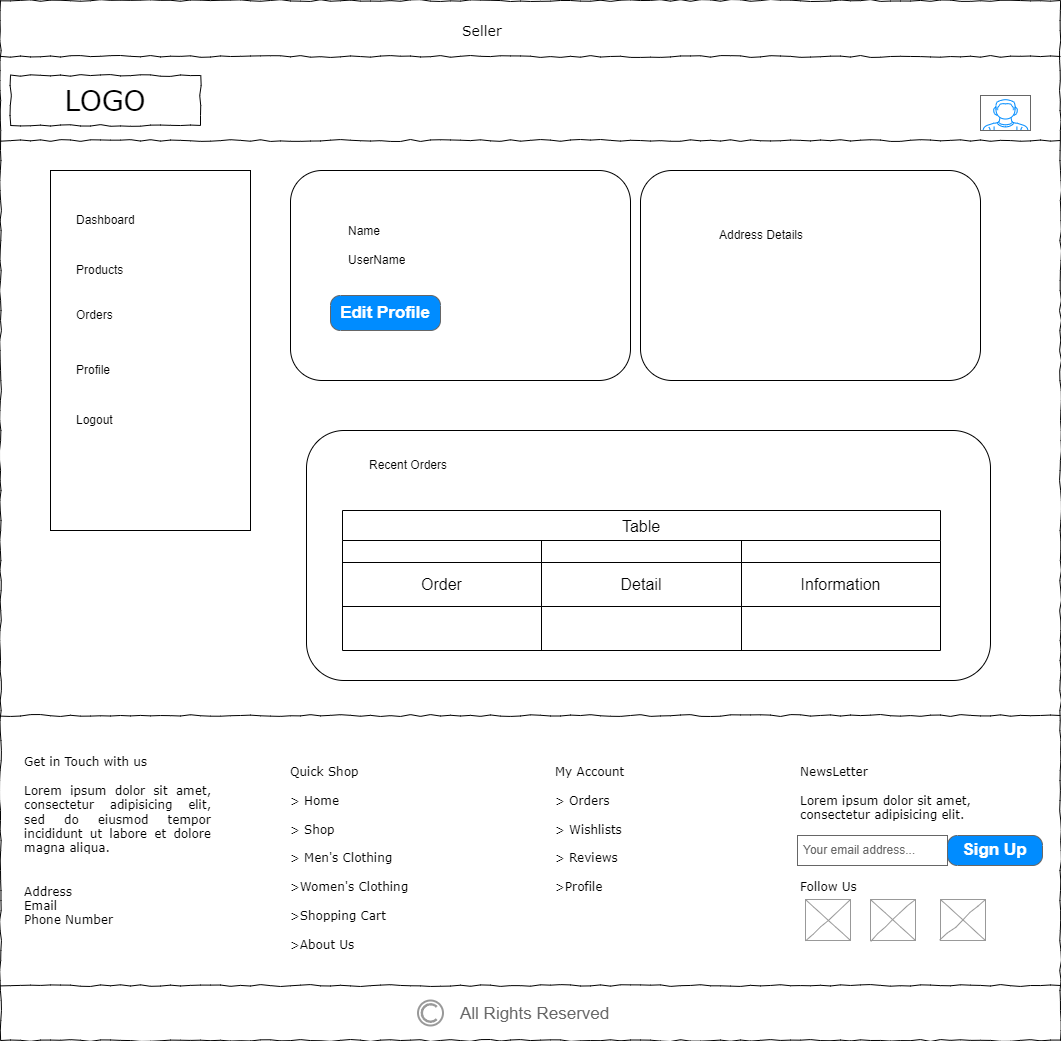

The diagram above was exported from draw.io. Its source (the exported page's mxGraphModel, read from the mxfile embedded in the PNG):
<mxGraphModel dx="1050" dy="557" grid="1" gridSize="10" guides="1" tooltips="1" connect="1" arrows="1" fold="1" page="1" pageScale="1" pageWidth="1100" pageHeight="850" background="none" math="0" shadow="0">
  <root>
    <mxCell id="0" />
    <mxCell id="1" parent="0" />
    <mxCell id="677b7b8949515195-1" value="" style="whiteSpace=wrap;html=1;rounded=0;shadow=0;labelBackgroundColor=none;strokeColor=#000000;strokeWidth=1;fillColor=none;fontFamily=Verdana;fontSize=12;fontColor=#000000;align=center;comic=1;" parent="1" vertex="1">
      <mxGeometry x="20" y="70" width="1060" height="1040" as="geometry" />
    </mxCell>
    <mxCell id="677b7b8949515195-2" value="LOGO" style="whiteSpace=wrap;html=1;rounded=0;shadow=0;labelBackgroundColor=none;strokeWidth=1;fontFamily=Verdana;fontSize=28;align=center;comic=1;" parent="1" vertex="1">
      <mxGeometry x="30" y="145" width="190" height="50" as="geometry" />
    </mxCell>
    <mxCell id="677b7b8949515195-9" value="" style="line;strokeWidth=1;html=1;rounded=0;shadow=0;labelBackgroundColor=none;fillColor=none;fontFamily=Verdana;fontSize=14;fontColor=#000000;align=center;comic=1;" parent="1" vertex="1">
      <mxGeometry x="20" y="205" width="1060" height="10" as="geometry" />
    </mxCell>
    <mxCell id="677b7b8949515195-15" value="&lt;div style=&quot;text-align: justify&quot;&gt;&lt;span&gt;Get in Touch with us&lt;/span&gt;&lt;/div&gt;&lt;div style=&quot;text-align: justify&quot;&gt;&lt;span&gt;&lt;br&gt;&lt;/span&gt;&lt;/div&gt;&lt;div style=&quot;text-align: justify&quot;&gt;&lt;span&gt;Lorem ipsum dolor sit amet, consectetur adipisicing elit, sed do eiusmod tempor incididunt ut labore et dolore magna aliqua.&lt;/span&gt;&lt;/div&gt;&lt;div style=&quot;text-align: justify&quot;&gt;&lt;span&gt;&lt;br&gt;&lt;/span&gt;&lt;/div&gt;&lt;div style=&quot;text-align: justify&quot;&gt;&lt;span&gt;&lt;br&gt;&lt;/span&gt;&lt;/div&gt;&lt;div style=&quot;text-align: justify&quot;&gt;&lt;span&gt;Address&lt;/span&gt;&lt;/div&gt;&lt;div style=&quot;text-align: justify&quot;&gt;Email&lt;/div&gt;&lt;div style=&quot;text-align: justify&quot;&gt;Phone Number&lt;/div&gt;" style="whiteSpace=wrap;html=1;rounded=0;shadow=0;labelBackgroundColor=none;strokeWidth=1;fillColor=none;fontFamily=Verdana;fontSize=12;align=center;verticalAlign=top;spacing=10;comic=1;strokeColor=none;" parent="1" vertex="1">
      <mxGeometry x="35" y="810" width="205" height="200" as="geometry" />
    </mxCell>
    <mxCell id="cqaPXaUAfXEAscIK9Fzl-86" value="" style="line;strokeWidth=1;html=1;rounded=0;shadow=0;labelBackgroundColor=none;fillColor=none;fontFamily=Verdana;fontSize=14;fontColor=#000000;align=center;comic=1;" parent="1" vertex="1">
      <mxGeometry x="20" y="780" width="1060" height="10" as="geometry" />
    </mxCell>
    <mxCell id="cqaPXaUAfXEAscIK9Fzl-87" value="&lt;div style=&quot;&quot;&gt;Quick Shop&lt;/div&gt;&lt;div style=&quot;&quot;&gt;&lt;span&gt;&lt;br&gt;&lt;/span&gt;&lt;/div&gt;&lt;div style=&quot;&quot;&gt;&amp;gt; Home&lt;/div&gt;&lt;div style=&quot;&quot;&gt;&lt;br&gt;&lt;/div&gt;&lt;div style=&quot;&quot;&gt;&amp;gt; Shop&lt;/div&gt;&lt;div style=&quot;&quot;&gt;&lt;br&gt;&lt;/div&gt;&lt;div style=&quot;&quot;&gt;&amp;gt; Men's Clothing&lt;/div&gt;&lt;div style=&quot;&quot;&gt;&lt;br&gt;&lt;/div&gt;&lt;div style=&quot;&quot;&gt;&amp;gt;Women's Clothing&lt;/div&gt;&lt;div style=&quot;&quot;&gt;&lt;br&gt;&lt;/div&gt;&lt;div style=&quot;&quot;&gt;&amp;gt;Shopping Cart&lt;/div&gt;&lt;div style=&quot;&quot;&gt;&lt;br&gt;&lt;/div&gt;&lt;div style=&quot;&quot;&gt;&amp;gt;About Us&lt;/div&gt;" style="whiteSpace=wrap;html=1;rounded=0;shadow=0;labelBackgroundColor=none;strokeWidth=1;fillColor=none;fontFamily=Verdana;fontSize=12;align=left;verticalAlign=top;spacing=10;comic=1;strokeColor=none;" parent="1" vertex="1">
      <mxGeometry x="300" y="820" width="205" height="200" as="geometry" />
    </mxCell>
    <mxCell id="cqaPXaUAfXEAscIK9Fzl-88" value="&lt;div style=&quot;&quot;&gt;My Account&lt;/div&gt;&lt;div style=&quot;&quot;&gt;&lt;span&gt;&lt;br&gt;&lt;/span&gt;&lt;/div&gt;&lt;div style=&quot;&quot;&gt;&amp;gt; Orders&lt;/div&gt;&lt;div style=&quot;&quot;&gt;&lt;br&gt;&lt;/div&gt;&lt;div style=&quot;&quot;&gt;&amp;gt; Wishlists&lt;/div&gt;&lt;div style=&quot;&quot;&gt;&lt;br&gt;&lt;/div&gt;&lt;div style=&quot;&quot;&gt;&amp;gt; Reviews&lt;/div&gt;&lt;div style=&quot;&quot;&gt;&lt;br&gt;&lt;/div&gt;&lt;div style=&quot;&quot;&gt;&amp;gt;Profile&lt;/div&gt;&lt;div style=&quot;&quot;&gt;&lt;br&gt;&lt;/div&gt;" style="whiteSpace=wrap;html=1;rounded=0;shadow=0;labelBackgroundColor=none;strokeWidth=1;fillColor=none;fontFamily=Verdana;fontSize=12;align=left;verticalAlign=top;spacing=10;comic=1;strokeColor=none;" parent="1" vertex="1">
      <mxGeometry x="565" y="820" width="205" height="200" as="geometry" />
    </mxCell>
    <mxCell id="cqaPXaUAfXEAscIK9Fzl-91" value="&lt;div style=&quot;&quot;&gt;NewsLetter&lt;/div&gt;&lt;div style=&quot;&quot;&gt;&lt;span&gt;&lt;br&gt;&lt;/span&gt;&lt;/div&gt;&lt;div style=&quot;&quot;&gt;&lt;span style=&quot;text-align: justify;&quot;&gt;Lorem ipsum dolor sit amet, consectetur adipisicing elit.&lt;/span&gt;&lt;br&gt;&lt;/div&gt;&lt;div style=&quot;&quot;&gt;&lt;span style=&quot;text-align: justify;&quot;&gt;&lt;br&gt;&lt;/span&gt;&lt;/div&gt;&lt;div style=&quot;&quot;&gt;&lt;span style=&quot;text-align: justify;&quot;&gt;&lt;br&gt;&lt;/span&gt;&lt;/div&gt;&lt;div style=&quot;&quot;&gt;&lt;span style=&quot;text-align: justify;&quot;&gt;&lt;br&gt;&lt;/span&gt;&lt;/div&gt;&lt;div style=&quot;&quot;&gt;&lt;span style=&quot;text-align: justify;&quot;&gt;&lt;br&gt;&lt;/span&gt;&lt;/div&gt;&lt;div style=&quot;&quot;&gt;&lt;span style=&quot;text-align: justify;&quot;&gt;Follow Us&lt;/span&gt;&lt;/div&gt;&lt;div style=&quot;&quot;&gt;&lt;span style=&quot;text-align: justify;&quot;&gt;&lt;br&gt;&lt;/span&gt;&lt;/div&gt;" style="whiteSpace=wrap;html=1;rounded=0;shadow=0;labelBackgroundColor=none;strokeWidth=1;fillColor=none;fontFamily=Verdana;fontSize=12;align=left;verticalAlign=top;spacing=10;comic=1;strokeColor=none;" parent="1" vertex="1">
      <mxGeometry x="810" y="820" width="250" height="200" as="geometry" />
    </mxCell>
    <mxCell id="cqaPXaUAfXEAscIK9Fzl-92" value="&lt;span style=&quot;font-size: 12px;&quot;&gt;Your email address...&lt;/span&gt;" style="strokeWidth=1;shadow=0;dashed=0;align=center;html=1;shape=mxgraph.mockup.text.textBox;fontColor=#666666;align=left;fontSize=17;spacingLeft=4;spacingTop=-3;whiteSpace=wrap;strokeColor=#666666;mainText=" parent="1" vertex="1">
      <mxGeometry x="817" y="905" width="150" height="30" as="geometry" />
    </mxCell>
    <mxCell id="cqaPXaUAfXEAscIK9Fzl-93" value="Sign Up" style="strokeWidth=1;shadow=0;dashed=0;align=center;html=1;shape=mxgraph.mockup.buttons.button;strokeColor=#666666;fontColor=#ffffff;mainText=;buttonStyle=round;fontSize=17;fontStyle=1;fillColor=#008cff;whiteSpace=wrap;" parent="1" vertex="1">
      <mxGeometry x="967" y="905" width="95" height="30" as="geometry" />
    </mxCell>
    <mxCell id="cqaPXaUAfXEAscIK9Fzl-94" value="" style="line;strokeWidth=1;html=1;rounded=0;shadow=0;labelBackgroundColor=none;fillColor=none;fontFamily=Verdana;fontSize=14;fontColor=#000000;align=center;comic=1;" parent="1" vertex="1">
      <mxGeometry x="20" y="1050" width="1060" height="10" as="geometry" />
    </mxCell>
    <mxCell id="cqaPXaUAfXEAscIK9Fzl-98" value="" style="verticalLabelPosition=bottom;shadow=0;dashed=0;align=center;html=1;verticalAlign=top;strokeWidth=1;shape=mxgraph.mockup.graphics.simpleIcon;strokeColor=#999999;rounded=0;labelBackgroundColor=none;fontFamily=Verdana;fontSize=14;fontColor=#000000;comic=1;" parent="1" vertex="1">
      <mxGeometry x="825" y="969" width="45" height="41" as="geometry" />
    </mxCell>
    <mxCell id="cqaPXaUAfXEAscIK9Fzl-99" value="" style="verticalLabelPosition=bottom;shadow=0;dashed=0;align=center;html=1;verticalAlign=top;strokeWidth=1;shape=mxgraph.mockup.graphics.simpleIcon;strokeColor=#999999;rounded=0;labelBackgroundColor=none;fontFamily=Verdana;fontSize=14;fontColor=#000000;comic=1;" parent="1" vertex="1">
      <mxGeometry x="890" y="969" width="45" height="41" as="geometry" />
    </mxCell>
    <mxCell id="cqaPXaUAfXEAscIK9Fzl-100" value="" style="verticalLabelPosition=bottom;shadow=0;dashed=0;align=center;html=1;verticalAlign=top;strokeWidth=1;shape=mxgraph.mockup.graphics.simpleIcon;strokeColor=#999999;rounded=0;labelBackgroundColor=none;fontFamily=Verdana;fontSize=14;fontColor=#000000;comic=1;" parent="1" vertex="1">
      <mxGeometry x="960" y="969" width="45" height="41" as="geometry" />
    </mxCell>
    <mxCell id="cqaPXaUAfXEAscIK9Fzl-102" value="" style="strokeColor=#999999;verticalLabelPosition=bottom;shadow=0;dashed=0;verticalAlign=top;strokeWidth=2;html=1;shape=mxgraph.mockup.misc.copyrightIcon;" parent="1" vertex="1">
      <mxGeometry x="437.5" y="1070" width="25" height="25" as="geometry" />
    </mxCell>
    <mxCell id="cqaPXaUAfXEAscIK9Fzl-103" value="All Rights Reserved" style="strokeWidth=1;shadow=0;dashed=0;align=center;html=1;shape=mxgraph.mockup.text.textBox;fontColor=#666666;align=left;fontSize=17;spacingLeft=4;spacingTop=-3;whiteSpace=wrap;strokeColor=none;mainText=" parent="1" vertex="1">
      <mxGeometry x="473.5" y="1070" width="199" height="30" as="geometry" />
    </mxCell>
    <mxCell id="mVpS6t1JFASenskFvPSs-1" value="" style="line;strokeWidth=1;html=1;rounded=0;shadow=0;labelBackgroundColor=none;fillColor=none;fontFamily=Verdana;fontSize=14;fontColor=#000000;align=center;comic=1;" parent="1" vertex="1">
      <mxGeometry x="20" y="121" width="1060" height="10" as="geometry" />
    </mxCell>
    <mxCell id="mVpS6t1JFASenskFvPSs-2" value="Seller" style="text;html=1;points=[];align=left;verticalAlign=top;spacingTop=-4;fontSize=14;fontFamily=Verdana" parent="1" vertex="1">
      <mxGeometry x="480" y="90" width="60" height="20" as="geometry" />
    </mxCell>
    <mxCell id="mVpS6t1JFASenskFvPSs-3" value="" style="verticalLabelPosition=bottom;shadow=0;dashed=0;align=center;html=1;verticalAlign=top;strokeWidth=1;shape=mxgraph.mockup.containers.userMale;strokeColor=#666666;strokeColor2=#008cff;" parent="1" vertex="1">
      <mxGeometry x="1000" y="165" width="50" height="35" as="geometry" />
    </mxCell>
    <mxCell id="wUCyLrn4oUW_gWyMcl1d-1" value="" style="rounded=0;whiteSpace=wrap;html=1;" vertex="1" parent="1">
      <mxGeometry x="70" y="240" width="200" height="360" as="geometry" />
    </mxCell>
    <mxCell id="wUCyLrn4oUW_gWyMcl1d-2" value="Dashboard" style="text;strokeColor=none;fillColor=none;align=left;verticalAlign=middle;spacingLeft=4;spacingRight=4;overflow=hidden;points=[[0,0.5],[1,0.5]];portConstraint=eastwest;rotatable=0;whiteSpace=wrap;html=1;" vertex="1" parent="1">
      <mxGeometry x="90" y="270" width="140" height="40" as="geometry" />
    </mxCell>
    <mxCell id="wUCyLrn4oUW_gWyMcl1d-3" value="Products" style="text;strokeColor=none;fillColor=none;align=left;verticalAlign=middle;spacingLeft=4;spacingRight=4;overflow=hidden;points=[[0,0.5],[1,0.5]];portConstraint=eastwest;rotatable=0;whiteSpace=wrap;html=1;" vertex="1" parent="1">
      <mxGeometry x="90" y="320" width="140" height="40" as="geometry" />
    </mxCell>
    <mxCell id="wUCyLrn4oUW_gWyMcl1d-4" value="Profile" style="text;strokeColor=none;fillColor=none;align=left;verticalAlign=middle;spacingLeft=4;spacingRight=4;overflow=hidden;points=[[0,0.5],[1,0.5]];portConstraint=eastwest;rotatable=0;whiteSpace=wrap;html=1;" vertex="1" parent="1">
      <mxGeometry x="90" y="420" width="140" height="40" as="geometry" />
    </mxCell>
    <mxCell id="wUCyLrn4oUW_gWyMcl1d-5" value="Logout" style="text;strokeColor=none;fillColor=none;align=left;verticalAlign=middle;spacingLeft=4;spacingRight=4;overflow=hidden;points=[[0,0.5],[1,0.5]];portConstraint=eastwest;rotatable=0;whiteSpace=wrap;html=1;" vertex="1" parent="1">
      <mxGeometry x="90" y="470" width="140" height="40" as="geometry" />
    </mxCell>
    <mxCell id="wUCyLrn4oUW_gWyMcl1d-6" value="" style="rounded=1;whiteSpace=wrap;html=1;" vertex="1" parent="1">
      <mxGeometry x="310" y="240" width="340" height="210" as="geometry" />
    </mxCell>
    <mxCell id="wUCyLrn4oUW_gWyMcl1d-8" value="" style="rounded=1;whiteSpace=wrap;html=1;" vertex="1" parent="1">
      <mxGeometry x="660" y="240" width="340" height="210" as="geometry" />
    </mxCell>
    <mxCell id="wUCyLrn4oUW_gWyMcl1d-9" value="Name&lt;div&gt;&lt;br&gt;&lt;/div&gt;&lt;div&gt;UserName&lt;/div&gt;" style="text;strokeColor=none;fillColor=none;align=left;verticalAlign=middle;spacingLeft=4;spacingRight=4;overflow=hidden;points=[[0,0.5],[1,0.5]];portConstraint=eastwest;rotatable=0;whiteSpace=wrap;html=1;" vertex="1" parent="1">
      <mxGeometry x="362" y="280" width="84" height="70" as="geometry" />
    </mxCell>
    <mxCell id="wUCyLrn4oUW_gWyMcl1d-10" value="Edit Profile" style="strokeWidth=1;shadow=0;dashed=0;align=center;html=1;shape=mxgraph.mockup.buttons.button;strokeColor=#666666;fontColor=#ffffff;mainText=;buttonStyle=round;fontSize=17;fontStyle=1;fillColor=#008cff;whiteSpace=wrap;" vertex="1" parent="1">
      <mxGeometry x="350" y="365" width="110" height="35" as="geometry" />
    </mxCell>
    <mxCell id="wUCyLrn4oUW_gWyMcl1d-11" value="Address Details" style="text;strokeColor=none;fillColor=none;align=left;verticalAlign=middle;spacingLeft=4;spacingRight=4;overflow=hidden;points=[[0,0.5],[1,0.5]];portConstraint=eastwest;rotatable=0;whiteSpace=wrap;html=1;" vertex="1" parent="1">
      <mxGeometry x="733" y="270" width="127" height="70" as="geometry" />
    </mxCell>
    <mxCell id="wUCyLrn4oUW_gWyMcl1d-20" value="" style="rounded=1;whiteSpace=wrap;html=1;" vertex="1" parent="1">
      <mxGeometry x="326" y="500" width="684" height="250" as="geometry" />
    </mxCell>
    <mxCell id="wUCyLrn4oUW_gWyMcl1d-21" value="Recent Orders" style="text;strokeColor=none;fillColor=none;align=left;verticalAlign=middle;spacingLeft=4;spacingRight=4;overflow=hidden;points=[[0,0.5],[1,0.5]];portConstraint=eastwest;rotatable=0;whiteSpace=wrap;html=1;" vertex="1" parent="1">
      <mxGeometry x="383" y="520" width="107" height="30" as="geometry" />
    </mxCell>
    <mxCell id="wUCyLrn4oUW_gWyMcl1d-22" value="Table" style="shape=table;startSize=30;container=1;collapsible=0;childLayout=tableLayout;strokeColor=default;fontSize=16;" vertex="1" parent="1">
      <mxGeometry x="362" y="580" width="598" height="140" as="geometry" />
    </mxCell>
    <mxCell id="wUCyLrn4oUW_gWyMcl1d-23" value="" style="shape=tableRow;horizontal=0;startSize=0;swimlaneHead=0;swimlaneBody=0;strokeColor=inherit;top=0;left=0;bottom=0;right=0;collapsible=0;dropTarget=0;fillColor=none;points=[[0,0.5],[1,0.5]];portConstraint=eastwest;fontSize=16;" vertex="1" parent="wUCyLrn4oUW_gWyMcl1d-22">
      <mxGeometry y="30" width="598" height="22" as="geometry" />
    </mxCell>
    <mxCell id="wUCyLrn4oUW_gWyMcl1d-24" value="" style="shape=partialRectangle;html=1;whiteSpace=wrap;connectable=0;strokeColor=inherit;overflow=hidden;fillColor=none;top=0;left=0;bottom=0;right=0;pointerEvents=1;fontSize=16;" vertex="1" parent="wUCyLrn4oUW_gWyMcl1d-23">
      <mxGeometry width="199" height="22" as="geometry">
        <mxRectangle width="199" height="22" as="alternateBounds" />
      </mxGeometry>
    </mxCell>
    <mxCell id="wUCyLrn4oUW_gWyMcl1d-25" value="" style="shape=partialRectangle;html=1;whiteSpace=wrap;connectable=0;strokeColor=inherit;overflow=hidden;fillColor=none;top=0;left=0;bottom=0;right=0;pointerEvents=1;fontSize=16;" vertex="1" parent="wUCyLrn4oUW_gWyMcl1d-23">
      <mxGeometry x="199" width="200" height="22" as="geometry">
        <mxRectangle width="200" height="22" as="alternateBounds" />
      </mxGeometry>
    </mxCell>
    <mxCell id="wUCyLrn4oUW_gWyMcl1d-26" value="" style="shape=partialRectangle;html=1;whiteSpace=wrap;connectable=0;strokeColor=inherit;overflow=hidden;fillColor=none;top=0;left=0;bottom=0;right=0;pointerEvents=1;fontSize=16;" vertex="1" parent="wUCyLrn4oUW_gWyMcl1d-23">
      <mxGeometry x="399" width="199" height="22" as="geometry">
        <mxRectangle width="199" height="22" as="alternateBounds" />
      </mxGeometry>
    </mxCell>
    <mxCell id="wUCyLrn4oUW_gWyMcl1d-27" value="" style="shape=tableRow;horizontal=0;startSize=0;swimlaneHead=0;swimlaneBody=0;strokeColor=inherit;top=0;left=0;bottom=0;right=0;collapsible=0;dropTarget=0;fillColor=none;points=[[0,0.5],[1,0.5]];portConstraint=eastwest;fontSize=16;" vertex="1" parent="wUCyLrn4oUW_gWyMcl1d-22">
      <mxGeometry y="52" width="598" height="44" as="geometry" />
    </mxCell>
    <mxCell id="wUCyLrn4oUW_gWyMcl1d-28" value="Order" style="shape=partialRectangle;html=1;whiteSpace=wrap;connectable=0;strokeColor=inherit;overflow=hidden;fillColor=none;top=0;left=0;bottom=0;right=0;pointerEvents=1;fontSize=16;" vertex="1" parent="wUCyLrn4oUW_gWyMcl1d-27">
      <mxGeometry width="199" height="44" as="geometry">
        <mxRectangle width="199" height="44" as="alternateBounds" />
      </mxGeometry>
    </mxCell>
    <mxCell id="wUCyLrn4oUW_gWyMcl1d-29" value="Detail" style="shape=partialRectangle;html=1;whiteSpace=wrap;connectable=0;strokeColor=inherit;overflow=hidden;fillColor=none;top=0;left=0;bottom=0;right=0;pointerEvents=1;fontSize=16;" vertex="1" parent="wUCyLrn4oUW_gWyMcl1d-27">
      <mxGeometry x="199" width="200" height="44" as="geometry">
        <mxRectangle width="200" height="44" as="alternateBounds" />
      </mxGeometry>
    </mxCell>
    <mxCell id="wUCyLrn4oUW_gWyMcl1d-30" value="Information" style="shape=partialRectangle;html=1;whiteSpace=wrap;connectable=0;strokeColor=inherit;overflow=hidden;fillColor=none;top=0;left=0;bottom=0;right=0;pointerEvents=1;fontSize=16;" vertex="1" parent="wUCyLrn4oUW_gWyMcl1d-27">
      <mxGeometry x="399" width="199" height="44" as="geometry">
        <mxRectangle width="199" height="44" as="alternateBounds" />
      </mxGeometry>
    </mxCell>
    <mxCell id="wUCyLrn4oUW_gWyMcl1d-31" value="" style="shape=tableRow;horizontal=0;startSize=0;swimlaneHead=0;swimlaneBody=0;strokeColor=inherit;top=0;left=0;bottom=0;right=0;collapsible=0;dropTarget=0;fillColor=none;points=[[0,0.5],[1,0.5]];portConstraint=eastwest;fontSize=16;" vertex="1" parent="wUCyLrn4oUW_gWyMcl1d-22">
      <mxGeometry y="96" width="598" height="44" as="geometry" />
    </mxCell>
    <mxCell id="wUCyLrn4oUW_gWyMcl1d-32" value="" style="shape=partialRectangle;html=1;whiteSpace=wrap;connectable=0;strokeColor=inherit;overflow=hidden;fillColor=none;top=0;left=0;bottom=0;right=0;pointerEvents=1;fontSize=16;" vertex="1" parent="wUCyLrn4oUW_gWyMcl1d-31">
      <mxGeometry width="199" height="44" as="geometry">
        <mxRectangle width="199" height="44" as="alternateBounds" />
      </mxGeometry>
    </mxCell>
    <mxCell id="wUCyLrn4oUW_gWyMcl1d-33" value="" style="shape=partialRectangle;html=1;whiteSpace=wrap;connectable=0;strokeColor=inherit;overflow=hidden;fillColor=none;top=0;left=0;bottom=0;right=0;pointerEvents=1;fontSize=16;" vertex="1" parent="wUCyLrn4oUW_gWyMcl1d-31">
      <mxGeometry x="199" width="200" height="44" as="geometry">
        <mxRectangle width="200" height="44" as="alternateBounds" />
      </mxGeometry>
    </mxCell>
    <mxCell id="wUCyLrn4oUW_gWyMcl1d-34" value="" style="shape=partialRectangle;html=1;whiteSpace=wrap;connectable=0;strokeColor=inherit;overflow=hidden;fillColor=none;top=0;left=0;bottom=0;right=0;pointerEvents=1;fontSize=16;" vertex="1" parent="wUCyLrn4oUW_gWyMcl1d-31">
      <mxGeometry x="399" width="199" height="44" as="geometry">
        <mxRectangle width="199" height="44" as="alternateBounds" />
      </mxGeometry>
    </mxCell>
    <mxCell id="wUCyLrn4oUW_gWyMcl1d-37" value="Orders" style="text;strokeColor=none;fillColor=none;align=left;verticalAlign=middle;spacingLeft=4;spacingRight=4;overflow=hidden;points=[[0,0.5],[1,0.5]];portConstraint=eastwest;rotatable=0;whiteSpace=wrap;html=1;" vertex="1" parent="1">
      <mxGeometry x="90" y="365" width="140" height="40" as="geometry" />
    </mxCell>
  </root>
</mxGraphModel>